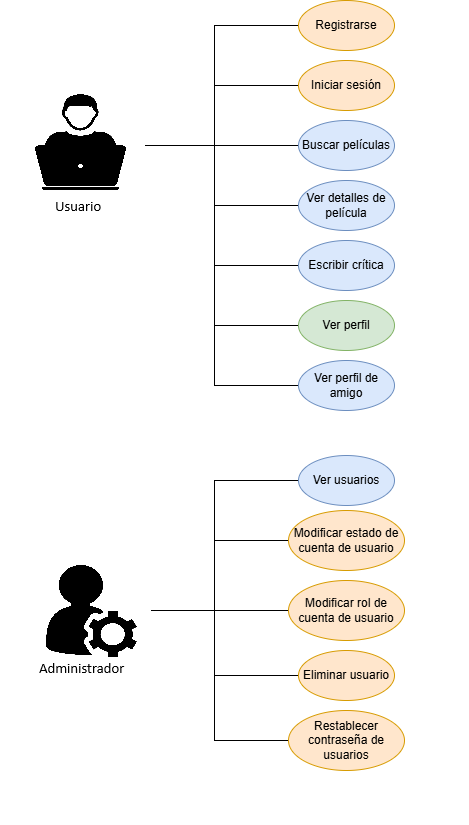

The diagram above was exported from draw.io. Its source (the exported page's mxGraphModel, read from the mxfile embedded in the PNG):
<mxGraphModel dx="1425" dy="761" grid="1" gridSize="10" guides="1" tooltips="1" connect="1" arrows="1" fold="1" page="1" pageScale="1" pageWidth="827" pageHeight="1169" math="0" shadow="0">
  <root>
    <mxCell id="0" />
    <mxCell id="1" parent="0" />
    <mxCell id="6J1GnXfm-3IpIelIa2XO-18" edge="1" parent="1" source="6J1GnXfm-3IpIelIa2XO-1" style="edgeStyle=orthogonalEdgeStyle;rounded=0;orthogonalLoop=1;jettySize=auto;html=1;entryX=1;entryY=0.5;entryDx=0;entryDy=0;endArrow=none;endFill=0;" target="6J1GnXfm-3IpIelIa2XO-13">
      <mxGeometry relative="1" as="geometry">
        <Array as="points">
          <mxPoint x="330" y="155" />
          <mxPoint x="330" y="275" />
        </Array>
      </mxGeometry>
    </mxCell>
    <mxCell id="6J1GnXfm-3IpIelIa2XO-1" parent="1" style="ellipse;whiteSpace=wrap;html=1;fillColor=#ffe6cc;strokeColor=#d79b00;" value="Registrarse" vertex="1">
      <mxGeometry height="50" width="96" x="414" y="130" as="geometry" />
    </mxCell>
    <mxCell id="6J1GnXfm-3IpIelIa2XO-19" edge="1" parent="1" source="6J1GnXfm-3IpIelIa2XO-2" style="edgeStyle=orthogonalEdgeStyle;rounded=0;orthogonalLoop=1;jettySize=auto;html=1;endArrow=none;endFill=0;" target="6J1GnXfm-3IpIelIa2XO-13">
      <mxGeometry relative="1" as="geometry">
        <Array as="points">
          <mxPoint x="330" y="215" />
          <mxPoint x="330" y="275" />
        </Array>
      </mxGeometry>
    </mxCell>
    <mxCell id="6J1GnXfm-3IpIelIa2XO-2" parent="1" style="ellipse;whiteSpace=wrap;html=1;fillColor=#ffe6cc;strokeColor=#d79b00;" value="Iniciar sesión" vertex="1">
      <mxGeometry height="50" width="96" x="414" y="190" as="geometry" />
    </mxCell>
    <mxCell id="6J1GnXfm-3IpIelIa2XO-20" edge="1" parent="1" source="6J1GnXfm-3IpIelIa2XO-3" style="edgeStyle=orthogonalEdgeStyle;rounded=0;orthogonalLoop=1;jettySize=auto;html=1;endArrow=none;endFill=0;" target="6J1GnXfm-3IpIelIa2XO-13">
      <mxGeometry relative="1" as="geometry" />
    </mxCell>
    <mxCell id="6J1GnXfm-3IpIelIa2XO-3" parent="1" style="ellipse;whiteSpace=wrap;html=1;fillColor=#dae8fc;strokeColor=#6c8ebf;" value="Buscar películas" vertex="1">
      <mxGeometry height="50" width="96" x="414" y="250" as="geometry" />
    </mxCell>
    <mxCell id="6J1GnXfm-3IpIelIa2XO-21" edge="1" parent="1" source="6J1GnXfm-3IpIelIa2XO-4" style="edgeStyle=orthogonalEdgeStyle;rounded=0;orthogonalLoop=1;jettySize=auto;html=1;endArrow=none;endFill=0;" target="6J1GnXfm-3IpIelIa2XO-13">
      <mxGeometry relative="1" as="geometry">
        <Array as="points">
          <mxPoint x="330" y="335" />
          <mxPoint x="330" y="275" />
        </Array>
      </mxGeometry>
    </mxCell>
    <mxCell id="6J1GnXfm-3IpIelIa2XO-4" parent="1" style="ellipse;whiteSpace=wrap;html=1;fillColor=#dae8fc;strokeColor=#6c8ebf;" value="Ver detalles de película" vertex="1">
      <mxGeometry height="50" width="96" x="414" y="310" as="geometry" />
    </mxCell>
    <mxCell id="6J1GnXfm-3IpIelIa2XO-22" edge="1" parent="1" source="6J1GnXfm-3IpIelIa2XO-5" style="edgeStyle=orthogonalEdgeStyle;rounded=0;orthogonalLoop=1;jettySize=auto;html=1;endArrow=none;endFill=0;" target="6J1GnXfm-3IpIelIa2XO-13">
      <mxGeometry relative="1" as="geometry">
        <Array as="points">
          <mxPoint x="330" y="395" />
          <mxPoint x="330" y="275" />
        </Array>
      </mxGeometry>
    </mxCell>
    <mxCell id="6J1GnXfm-3IpIelIa2XO-5" parent="1" style="ellipse;whiteSpace=wrap;html=1;fillColor=#dae8fc;strokeColor=#6c8ebf;" value="Escribir crítica" vertex="1">
      <mxGeometry height="50" width="96" x="414" y="370" as="geometry" />
    </mxCell>
    <mxCell id="6J1GnXfm-3IpIelIa2XO-23" edge="1" parent="1" source="6J1GnXfm-3IpIelIa2XO-6" style="edgeStyle=orthogonalEdgeStyle;rounded=0;orthogonalLoop=1;jettySize=auto;html=1;entryX=1;entryY=0.5;entryDx=0;entryDy=0;endArrow=none;endFill=0;" target="6J1GnXfm-3IpIelIa2XO-13">
      <mxGeometry relative="1" as="geometry">
        <Array as="points">
          <mxPoint x="330" y="455" />
          <mxPoint x="330" y="275" />
        </Array>
      </mxGeometry>
    </mxCell>
    <mxCell id="6J1GnXfm-3IpIelIa2XO-6" parent="1" style="ellipse;whiteSpace=wrap;html=1;fillColor=#d5e8d4;strokeColor=#82b366;" value="Ver perfil" vertex="1">
      <mxGeometry height="50" width="96" x="414" y="430" as="geometry" />
    </mxCell>
    <mxCell id="6J1GnXfm-3IpIelIa2XO-24" edge="1" parent="1" source="6J1GnXfm-3IpIelIa2XO-7" style="edgeStyle=orthogonalEdgeStyle;rounded=0;orthogonalLoop=1;jettySize=auto;html=1;entryX=1;entryY=0.5;entryDx=0;entryDy=0;endArrow=none;endFill=0;" target="6J1GnXfm-3IpIelIa2XO-13">
      <mxGeometry relative="1" as="geometry">
        <Array as="points">
          <mxPoint x="330" y="515" />
          <mxPoint x="330" y="275" />
        </Array>
      </mxGeometry>
    </mxCell>
    <mxCell id="6J1GnXfm-3IpIelIa2XO-7" parent="1" style="ellipse;whiteSpace=wrap;html=1;fillColor=#dae8fc;strokeColor=#6c8ebf;" value="Ver perfil de amigo" vertex="1">
      <mxGeometry height="50" width="96" x="414" y="490" as="geometry" />
    </mxCell>
    <mxCell id="6J1GnXfm-3IpIelIa2XO-25" edge="1" parent="1" source="6J1GnXfm-3IpIelIa2XO-8" style="edgeStyle=orthogonalEdgeStyle;rounded=0;orthogonalLoop=1;jettySize=auto;html=1;entryX=1;entryY=0.5;entryDx=0;entryDy=0;endArrow=none;endFill=0;" target="6J1GnXfm-3IpIelIa2XO-14">
      <mxGeometry relative="1" as="geometry">
        <Array as="points">
          <mxPoint x="330" y="610" />
          <mxPoint x="330" y="740" />
        </Array>
      </mxGeometry>
    </mxCell>
    <mxCell id="6J1GnXfm-3IpIelIa2XO-8" parent="1" style="ellipse;whiteSpace=wrap;html=1;fillColor=#dae8fc;strokeColor=#6c8ebf;" value="Ver usuarios" vertex="1">
      <mxGeometry height="50" width="96" x="414" y="585" as="geometry" />
    </mxCell>
    <mxCell id="6J1GnXfm-3IpIelIa2XO-26" edge="1" parent="1" source="6J1GnXfm-3IpIelIa2XO-9" style="edgeStyle=orthogonalEdgeStyle;rounded=0;orthogonalLoop=1;jettySize=auto;html=1;endArrow=none;endFill=0;" target="6J1GnXfm-3IpIelIa2XO-14">
      <mxGeometry relative="1" as="geometry">
        <Array as="points">
          <mxPoint x="330" y="670" />
          <mxPoint x="330" y="740" />
        </Array>
      </mxGeometry>
    </mxCell>
    <mxCell id="6J1GnXfm-3IpIelIa2XO-9" parent="1" style="ellipse;whiteSpace=wrap;html=1;fillColor=#ffe6cc;strokeColor=#d79b00;" value="Modificar estado de cuenta de usuario" vertex="1">
      <mxGeometry height="60" width="116" x="404" y="640" as="geometry" />
    </mxCell>
    <mxCell id="6J1GnXfm-3IpIelIa2XO-28" edge="1" parent="1" source="6J1GnXfm-3IpIelIa2XO-10" style="edgeStyle=orthogonalEdgeStyle;rounded=0;orthogonalLoop=1;jettySize=auto;html=1;entryX=1;entryY=0.5;entryDx=0;entryDy=0;endArrow=none;endFill=0;" target="6J1GnXfm-3IpIelIa2XO-14">
      <mxGeometry relative="1" as="geometry">
        <Array as="points">
          <mxPoint x="330" y="805" />
          <mxPoint x="330" y="740" />
        </Array>
      </mxGeometry>
    </mxCell>
    <mxCell id="6J1GnXfm-3IpIelIa2XO-10" parent="1" style="ellipse;whiteSpace=wrap;html=1;fillColor=#ffe6cc;strokeColor=#d79b00;" value="Eliminar usuario" vertex="1">
      <mxGeometry height="50" width="96" x="414" y="780" as="geometry" />
    </mxCell>
    <mxCell id="6J1GnXfm-3IpIelIa2XO-29" edge="1" parent="1" source="6J1GnXfm-3IpIelIa2XO-11" style="edgeStyle=orthogonalEdgeStyle;rounded=0;orthogonalLoop=1;jettySize=auto;html=1;endArrow=none;endFill=0;" target="6J1GnXfm-3IpIelIa2XO-14">
      <mxGeometry relative="1" as="geometry">
        <Array as="points">
          <mxPoint x="330" y="870" />
          <mxPoint x="330" y="740" />
        </Array>
      </mxGeometry>
    </mxCell>
    <mxCell id="6J1GnXfm-3IpIelIa2XO-11" parent="1" style="ellipse;whiteSpace=wrap;html=1;fillColor=#ffe6cc;strokeColor=#d79b00;" value="Restablecer contraseña de usuarios" vertex="1">
      <mxGeometry height="60" width="116" x="404" y="840" as="geometry" />
    </mxCell>
    <mxCell id="6J1GnXfm-3IpIelIa2XO-27" edge="1" parent="1" source="6J1GnXfm-3IpIelIa2XO-12" style="edgeStyle=orthogonalEdgeStyle;rounded=0;orthogonalLoop=1;jettySize=auto;html=1;entryX=1;entryY=0.5;entryDx=0;entryDy=0;endArrow=none;endFill=0;" target="6J1GnXfm-3IpIelIa2XO-14">
      <mxGeometry relative="1" as="geometry" />
    </mxCell>
    <mxCell id="6J1GnXfm-3IpIelIa2XO-12" parent="1" style="ellipse;whiteSpace=wrap;html=1;fillColor=#ffe6cc;strokeColor=#d79b00;" value="Modificar rol de cuenta de usuario" vertex="1">
      <mxGeometry height="60" width="116" x="404" y="710" as="geometry" />
    </mxCell>
    <mxCell id="6J1GnXfm-3IpIelIa2XO-13" parent="1" style="ellipse;whiteSpace=wrap;html=1;" value="" vertex="1">
      <mxGeometry height="80" width="120" x="140" y="235" as="geometry" />
    </mxCell>
    <mxCell id="6J1GnXfm-3IpIelIa2XO-14" parent="1" style="ellipse;whiteSpace=wrap;html=1;" value="" vertex="1">
      <mxGeometry height="80" width="120" x="140" y="700" as="geometry" />
    </mxCell>
  </root>
</mxGraphModel>